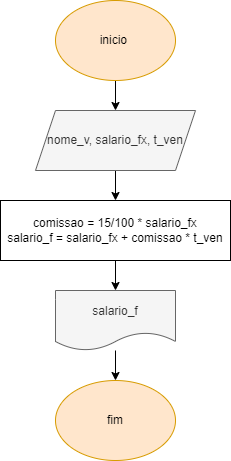

The diagram above was exported from draw.io. Its source (the exported page's mxGraphModel, read from the mxfile embedded in the PNG):
<mxGraphModel dx="1034" dy="470" grid="1" gridSize="10" guides="1" tooltips="1" connect="1" arrows="1" fold="1" page="1" pageScale="1" pageWidth="827" pageHeight="1169" math="0" shadow="0">
  <root>
    <mxCell id="0" />
    <mxCell id="1" parent="0" />
    <mxCell id="wNTYyqZn8XM-sxDCc2A4-1" value="" style="edgeStyle=orthogonalEdgeStyle;rounded=0;orthogonalLoop=1;jettySize=auto;html=1;" edge="1" parent="1" source="wNTYyqZn8XM-sxDCc2A4-2" target="wNTYyqZn8XM-sxDCc2A4-4">
      <mxGeometry relative="1" as="geometry" />
    </mxCell>
    <mxCell id="wNTYyqZn8XM-sxDCc2A4-2" value="inicio&amp;nbsp;" style="ellipse;whiteSpace=wrap;html=1;fillColor=#ffe6cc;strokeColor=#d79b00;" vertex="1" parent="1">
      <mxGeometry x="280" y="40" width="120" height="80" as="geometry" />
    </mxCell>
    <mxCell id="wNTYyqZn8XM-sxDCc2A4-3" value="" style="edgeStyle=orthogonalEdgeStyle;rounded=0;orthogonalLoop=1;jettySize=auto;html=1;" edge="1" parent="1" source="wNTYyqZn8XM-sxDCc2A4-4" target="wNTYyqZn8XM-sxDCc2A4-6">
      <mxGeometry relative="1" as="geometry" />
    </mxCell>
    <mxCell id="wNTYyqZn8XM-sxDCc2A4-4" value="nome_v, salario_fx, t_ven" style="shape=parallelogram;perimeter=parallelogramPerimeter;whiteSpace=wrap;html=1;fixedSize=1;fillColor=#f5f5f5;strokeColor=#666666;fontColor=#333333;" vertex="1" parent="1">
      <mxGeometry x="260" y="150" width="160" height="60" as="geometry" />
    </mxCell>
    <mxCell id="wNTYyqZn8XM-sxDCc2A4-5" value="" style="edgeStyle=orthogonalEdgeStyle;rounded=0;orthogonalLoop=1;jettySize=auto;html=1;" edge="1" parent="1" source="wNTYyqZn8XM-sxDCc2A4-6" target="wNTYyqZn8XM-sxDCc2A4-8">
      <mxGeometry relative="1" as="geometry" />
    </mxCell>
    <mxCell id="wNTYyqZn8XM-sxDCc2A4-6" value="comissao = 15/100 * salario_fx&lt;br&gt;salario_f = salario_fx + comissao * t_ven" style="whiteSpace=wrap;html=1;" vertex="1" parent="1">
      <mxGeometry x="225" y="240" width="230" height="60" as="geometry" />
    </mxCell>
    <mxCell id="wNTYyqZn8XM-sxDCc2A4-7" style="edgeStyle=orthogonalEdgeStyle;rounded=0;orthogonalLoop=1;jettySize=auto;html=1;entryX=0.5;entryY=0;entryDx=0;entryDy=0;" edge="1" parent="1" source="wNTYyqZn8XM-sxDCc2A4-8" target="wNTYyqZn8XM-sxDCc2A4-9">
      <mxGeometry relative="1" as="geometry" />
    </mxCell>
    <mxCell id="wNTYyqZn8XM-sxDCc2A4-8" value="salario_f" style="shape=document;whiteSpace=wrap;html=1;boundedLbl=1;fillColor=#f5f5f5;fontColor=#333333;strokeColor=#666666;" vertex="1" parent="1">
      <mxGeometry x="280" y="330" width="120" height="60" as="geometry" />
    </mxCell>
    <mxCell id="wNTYyqZn8XM-sxDCc2A4-9" value="fim" style="ellipse;whiteSpace=wrap;html=1;fillColor=#ffe6cc;strokeColor=#d79b00;" vertex="1" parent="1">
      <mxGeometry x="280" y="420" width="120" height="80" as="geometry" />
    </mxCell>
  </root>
</mxGraphModel>